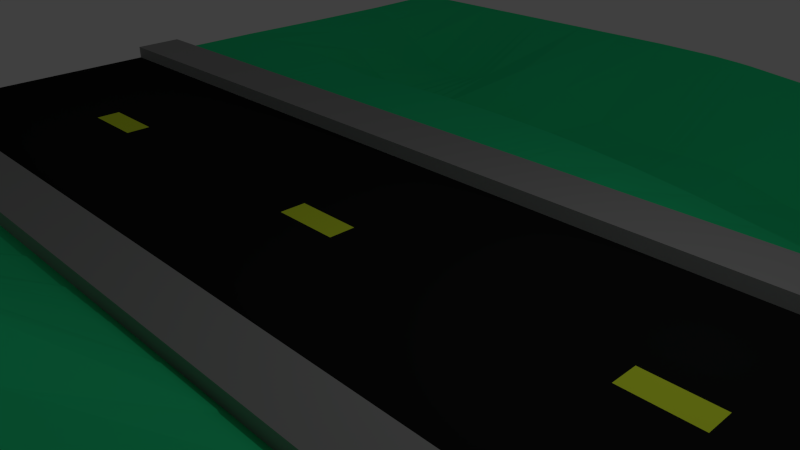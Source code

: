 # Source: road.blend  (saved by Blender 2.76.0; exported with 4.5.12 LTS)
import bpy
from mathutils import Matrix  # noqa: F401  (used for matrix-valued properties, if any)

bpy.ops.wm.read_factory_settings(use_empty=True)
scene = bpy.context.scene
scene.name = 'Scene'

# ---- collections
col_collection_1 = bpy.data.collections.new('Collection 1'); scene.collection.children.link(col_collection_1)

# ---- materials (node trees are filled in below, after node groups)
mat_grass = bpy.data.materials.new('Grass')
mat_grass.alpha_threshold = 0.0
mat_grass.use_transparent_shadow = False
mat_grass.diffuse_color = (0.02632, 0.8, 0.2994, 1.0)
mat_grass.roughness = 0.5
mat_grass.specular_intensity = 0.0
mat_grass.line_color = (0.0, 0.0, 0.0, 1.0)
mat_road = bpy.data.materials.new('Road')
mat_road.alpha_threshold = 0.0
mat_road.use_transparent_shadow = False
mat_road.diffuse_color = (0.01341, 0.01341, 0.01341, 1.0)
mat_road.roughness = 0.5
mat_road.specular_intensity = 0.2565
mat_stripes = bpy.data.materials.new('Stripes')
mat_stripes.alpha_threshold = 0.0
mat_stripes.use_transparent_shadow = False
mat_stripes.diffuse_color = (0.8046, 1.0, 0.04393, 1.0)
mat_stripes.specular_color = (0.808, 1.0, 0.1552)
mat_stripes.roughness = 0.5
mat_stripes.specular_intensity = 1.0
mat_cement = bpy.data.materials.new('Cement')
mat_cement.alpha_threshold = 0.0
mat_cement.use_transparent_shadow = False
mat_cement.diffuse_color = (0.3588, 0.3588, 0.3588, 1.0)
mat_cement.specular_color = (0.0, 0.0, 0.0)
mat_cement.roughness = 0.5
mat_cement.specular_intensity = 0.0

# ---- material node trees

# ---- world
world_world = bpy.data.worlds.new('World'); scene.world = world_world
world_world.color = (0.05088, 0.05088, 0.05088)
world_world.use_sun_shadow = False
world_world.sun_shadow_jitter_overblur = 0.0
world_world.cycles.sampling_method = 'MANUAL'
world_world.cycles.sample_map_resolution = 256

# ---- cameras
cam_camera = bpy.data.cameras.new('Camera')
cam_camera.clip_end = 100.0
cam_camera.lens = 35.0
cam_camera.sensor_width = 32.0
cam_camera.sensor_height = 18.0
cam_camera.ortho_scale = 7.314
cam_camera.dof.focus_distance = 0.0
cam_camera.dof.aperture_fstop = 128.0

# ---- lights
light_lamp = bpy.data.lights.new('Lamp', 'POINT')
light_lamp.transmission_factor = 0.0
light_lamp.cutoff_distance = 30.0
light_lamp.energy = 100.0
light_lamp.shadow_buffer_clip_start = 1.001
light_lamp.shadow_soft_size = 0.1
light_lamp.shadow_maximum_resolution = 0.006
light_lamp.use_absolute_resolution = True
light_lamp.cycles.use_multiple_importance_sampling = False

# ---- meshes
me_cube = bpy.data.meshes.new('Cube')
me_cube.from_pydata([(10.36, 2.33, -0.08555), (10.36, -2.33, -0.08555), (-10.36, -2.33, -0.08555), (-10.36, 2.33, -0.08555), (10.36, 2.33, 0.08555), (10.36, -2.33, 0.08555), (-10.36, -2.33, 0.08555), (-10.36, 2.33, 0.08555), (10.36, 0.2074, -0.08555), (10.36, -0.2074, -0.08555), (-10.36, -0.2074, -0.08555), (-10.36, 0.2074, -0.08555), (10.36, 0.2074, 0.08555), (10.36, -0.2074, 0.08555), (-10.36, -0.2074, 0.08555), (-10.36, 0.2074, 0.08555), (-7.265, 2.33, -0.08555), (-7.265, -2.33, -0.08555), (-7.265, 2.33, 0.08555), (-7.265, -2.33, 0.08555), (-7.265, 0.2074, 0.08555), (-7.265, -0.2074, 0.08555), (-7.265, 0.2074, -0.08555), (-7.265, -0.2074, -0.08555), (-6.147, 0.2074, 0.08555), (-6.147, -0.2074, 0.08555), (-6.147, 2.33, -0.08555), (-6.147, -2.33, -0.08555), (-6.147, 2.33, 0.08555), (-6.147, -2.33, 0.08555), (-6.147, 0.2074, -0.08555), (-6.147, -0.2074, -0.08555), (-1.711, 0.2074, 0.08555), (-1.711, -0.2074, 0.08555), (-1.711, 2.33, -0.08555), (-1.711, -2.33, -0.08555), (-1.711, 2.33, 0.08555), (-1.711, -2.33, 0.08555), (-1.711, 0.2074, -0.08555), (-1.711, -0.2074, -0.08555), (-0.6244, 0.2074, 0.08555), (-0.6244, -0.2074, 0.08555), (-0.6244, 2.33, -0.08555), (-0.6244, -2.33, -0.08555), (-0.6244, 2.33, 0.08555), (-0.6244, -2.33, 0.08555), (-0.6244, 0.2074, -0.08555), (-0.6244, -0.2074, -0.08555), (3.76, 0.2074, 0.08555), (3.76, -0.2074, 0.08555), (3.76, 2.33, -0.08555), (3.76, -2.33, -0.08555), (3.76, 2.33, 0.08555), (3.76, -2.33, 0.08555), (3.76, 0.2074, -0.08555), (3.76, -0.2074, -0.08555), (4.804, 0.2074, 0.08555), (4.804, -0.2074, 0.08555), (4.804, 2.33, -0.08555), (4.804, -2.33, -0.08555), (4.804, 2.33, 0.08555), (4.804, -2.33, 0.08555), (4.804, 0.2074, -0.08555), (4.804, -0.2074, -0.08555), (-7.265, -3.193, -0.08555), (-10.36, -3.193, -0.08555), (10.36, -3.193, -0.08555), (10.36, -3.193, 0.08554), (-10.36, -3.193, 0.08554), (-7.265, -3.193, 0.08554), (-6.147, -3.193, -0.08555), (-6.147, -3.193, 0.08554), (-1.711, -3.193, -0.08555), (-1.711, -3.193, 0.08554), (-0.6244, -3.193, -0.08521), (-0.6244, -3.193, 0.08615), (3.76, -3.193, -0.08555), (3.76, -3.193, 0.08554), (4.804, -3.193, -0.08555), (4.804, -3.193, 0.08554), (-7.265, -2.33, 0.3314), (-10.36, -2.33, 0.3314), (-6.147, -2.33, 0.3314), (-1.711, -2.33, 0.3314), (-0.6244, -2.33, 0.3314), (3.76, -2.33, 0.3314), (4.804, -2.33, 0.3314), (-7.265, -3.193, 0.3314), (10.36, -2.33, 0.3314), (-10.36, -3.193, 0.3314), (-6.147, -3.193, 0.3314), (-1.711, -3.193, 0.3314), (-0.6244, -3.193, 0.3325), (3.76, -3.193, 0.3314), (4.804, -3.193, 0.3314), (10.36, -3.193, 0.3314), (-7.265, 3.271, -0.08554), (-10.36, 3.271, -0.08554), (10.36, 3.271, -0.08554), (10.36, 3.271, 0.08555), (-10.36, 3.271, 0.08555), (-7.265, 3.271, 0.08555), (-6.147, 3.271, -0.08554), (-6.147, 3.271, 0.08555), (-1.711, 3.271, -0.08554), (-1.711, 3.271, 0.08555), (-0.6244, 3.271, -0.08554), (-0.6244, 3.271, 0.08555), (3.76, 3.271, -0.08554), (3.76, 3.271, 0.08555), (4.804, 3.271, -0.08554), (4.804, 3.271, 0.08555), (-7.265, 2.33, 0.3178), (-10.36, 2.33, 0.3178), (-6.147, 2.33, 0.3178), (-0.6244, 2.33, 0.3178), (-0.6244, 3.271, 0.3178), (-1.711, 2.33, 0.3178), (-6.147, 3.271, 0.3178), (3.76, 2.33, 0.3178), (-1.711, 3.271, 0.3178), (4.804, 2.33, 0.3178), (10.36, 2.33, 0.3178), (-7.265, 3.271, 0.3178), (-10.36, 3.271, 0.3178), (3.76, 3.271, 0.3178), (4.804, 3.271, 0.3178), (10.36, 3.271, 0.3178), (-7.3, -11.27, 0.06821), (-10.36, -11.24, -0.08555), (10.36, -11.24, -0.08555), (10.36, -11.24, 0.08554), (-10.36, -11.24, 0.08554), (-7.301, -11.27, 0.2431), (-6.184, -11.28, 0.09028), (-6.185, -11.28, 0.2645), (-1.711, -11.24, -0.08385), (-1.711, -11.24, 0.08787), (-0.6244, -11.24, -0.08555), (-0.6244, -11.24, 0.08554), (3.76, -11.24, -0.08555), (3.76, -11.24, 0.08554), (4.804, -11.24, -0.08555), (4.804, -11.24, 0.08554), (-7.265, 11.32, -0.08554), (-10.36, 11.32, -0.08554), (10.28, 11.21, -0.3257), (10.27, 11.21, -0.1682), (-10.36, 11.32, 0.08555), (-7.265, 11.32, 0.08555), (-6.147, 11.32, -0.08557), (-6.147, 11.32, 0.08553), (-1.711, 11.31, -0.1079), (-1.711, 11.31, 0.0641), (-0.6244, 11.29, -0.167), (-0.6244, 11.29, 0.00468), (3.76, 11.1, -0.5265), (3.76, 11.08, -0.3921), (4.804, 11.07, -0.6061), (4.804, 11.05, -0.4848), (-8.039, -3.193, 0.08554), (-8.813, -3.193, 0.08554), (-9.587, -3.193, 0.08554), (-6.426, -3.193, 0.08554), (-6.706, -3.193, 0.08554), (-6.985, -3.193, 0.08554), (-6.5, -9.44, 1.703), (-6.422, -7.164, 1.359), (-6.164, -5.201, 0.1813), (-2.82, -3.193, 0.08554), (-3.929, -3.193, 0.08554), (-5.038, -3.193, 0.08554), (-7.27, -5.203, 0.1082), (-7.506, -7.177, 1.098), (-7.587, -9.356, 1.462), (-0.8961, -3.193, 0.08583), (-1.168, -3.193, 0.08562), (-1.439, -3.193, 0.08556), (-6.147, 9.17, -0.8996), (-6.147, 7.249, -1.288), (-6.147, 5.282, -0.0622), (2.664, -3.193, 0.08602), (1.568, -3.193, 0.08869), (0.4717, -3.193, 0.08819), (-1.711, 5.282, -0.04964), (-1.711, 7.288, -1.545), (-1.711, 8.985, -1.388), (4.543, -3.193, 0.08554), (4.282, -3.193, 0.08554), (4.021, -3.193, 0.08554), (8.972, -3.193, 0.08554), (7.583, -3.193, 0.08554), (6.194, -3.193, 0.08554), (-8.039, 3.271, 0.08555), (-8.813, 3.271, 0.08555), (-9.587, 3.271, 0.08555), (-6.426, 3.271, 0.08555), (-6.706, 3.271, 0.08555), (-6.985, 3.271, 0.08555), (-2.82, 3.271, 0.08555), (-3.929, 3.271, 0.08555), (-5.038, 3.271, 0.08555), (-0.8961, 3.271, 0.08555), (-1.168, 3.271, 0.08555), (-1.439, 3.271, 0.08555), (5.004, -9.522, 1.037), (4.992, -7.504, 1.106), (4.804, -5.205, 0.0864), (2.664, 3.271, 0.08555), (1.568, 3.271, 0.08555), (0.4717, 3.271, 0.08555), (3.763, -5.194, 0.1754), (3.934, -7.548, 1.342), (3.929, -9.543, 1.099), (4.543, 3.271, 0.08555), (4.282, 3.271, 0.08555), (4.021, 3.271, 0.08555), (4.804, 8.693, -1.864), (4.804, 7.294, -1.658), (4.804, 5.282, -0.8029), (8.972, 3.271, 0.08555), (7.583, 3.271, 0.08555), (6.194, 3.271, 0.08555), (10.35, 5.282, 0.01084), (10.31, 7.293, -0.2175), (9.991, 8.839, -1.038), (-8.057, -11.25, 0.1594), (-8.816, -11.24, 0.09778), (-9.587, -11.24, 0.08582), (-6.467, -11.28, 0.2725), (-6.748, -11.28, 0.2733), (-7.026, -11.27, 0.2637), (-2.821, -11.24, 0.09811), (-3.937, -11.25, 0.1372), (-5.06, -11.27, 0.2039), (-0.8961, -11.24, 0.08555), (-1.168, -11.24, 0.08582), (-1.44, -11.24, 0.08666), (2.664, -11.24, 0.08554), (1.568, -11.24, 0.08554), (0.4717, -11.24, 0.08554), (4.543, -11.24, 0.08554), (4.282, -11.24, 0.08554), (4.021, -11.24, 0.08554), (8.972, -11.24, 0.08554), (7.583, -11.24, 0.08554), (6.194, -11.24, 0.08554), (-8.039, 11.32, 0.08555), (-8.813, 11.32, 0.08555), (-9.587, 11.32, 0.08555), (-6.426, 11.32, 0.08555), (-6.706, 11.32, 0.08555), (-6.985, 11.32, 0.08555), (-2.82, 11.32, 0.08353), (-3.929, 11.32, 0.08555), (-5.038, 11.32, 0.08555), (-0.8961, 11.3, 0.02463), (-1.168, 11.3, 0.04103), (-1.439, 11.31, 0.0541), (2.664, 11.15, -0.2868), (1.568, 11.21, -0.2043), (0.4717, 11.25, -0.1032), (4.543, 11.05, -0.462), (4.282, 11.06, -0.4396), (4.021, 11.07, -0.4166), (8.745, 10.98, -0.7694), (7.528, 11.1, -0.6452), (6.192, 11.07, -0.5888), (10.36, -9.228, 0.08554), (10.36, -7.216, 0.08554), (10.36, -5.205, 0.08554), (-0.6244, 5.282, -0.1193), (-0.6244, 7.292, -1.558), (-0.6244, 8.901, -1.347), (-1.745, -9.548, 1.397), (-1.812, -7.353, 2.224), (-1.749, -5.25, 1.254), (3.76, 5.282, -0.6798), (3.76, 7.294, -1.7), (3.76, 8.699, -1.846), (-0.6371, -9.506, 1.411), (-0.6745, -7.522, 2.369), (-0.6464, -5.284, 1.644), (-10.36, 5.282, 0.08555), (-10.36, 7.294, 0.06461), (-10.36, 9.306, 0.05899), (-7.265, 5.282, 0.01881), (-7.264, 7.214, -1.08), (-7.263, 9.153, -1.109), (-10.37, -9.227, 0.1099), (-10.36, -7.216, 0.09846), (-10.36, -5.205, 0.08554), (-8.04, -5.204, 0.08965), (-8.205, -7.192, 0.7634), (-8.279, -9.291, 1.075), (-8.813, -5.205, 0.08576), (-8.908, -7.204, 0.4653), (-8.947, -9.233, 0.6247), (-9.587, -5.205, 0.08554), (-9.617, -7.213, 0.2029), (-9.632, -9.223, 0.2628), (-6.985, 5.282, -0.008895), (-6.985, 7.217, -1.15), (-6.984, 9.144, -1.117), (-6.706, 5.282, -0.03492), (-6.706, 7.226, -1.215), (-6.705, 9.146, -1.074), (-6.426, 5.282, -0.05394), (-6.426, 7.236, -1.257), (-6.426, 9.156, -0.9919), (2.68, -5.148, 0.7256), (2.819, -7.53, 1.89), (2.781, -9.498, 1.352), (1.589, -5.133, 1.45), (1.655, -7.488, 2.37), (1.624, -9.447, 1.452), (0.4753, -5.209, 1.832), (0.4737, -7.542, 2.463), (0.4787, -9.475, 1.354), (4.021, 5.282, -0.7134), (4.021, 7.294, -1.689), (4.021, 8.691, -1.851), (4.282, 5.282, -0.7455), (4.282, 7.294, -1.68), (4.282, 8.688, -1.856), (4.543, 5.282, -0.7753), (4.543, 7.294, -1.668), (4.543, 8.69, -1.86), (-9.587, 5.282, 0.08555), (-9.584, 7.293, -0.09717), (-9.584, 9.302, -0.1469), (-8.813, 5.282, 0.08555), (-8.807, 7.277, -0.4121), (-8.806, 9.272, -0.5674), (-8.039, 5.282, 0.0762), (-8.034, 7.236, -0.8091), (-8.033, 9.212, -0.9686), (-0.9228, -5.288, 1.538), (-0.9584, -7.485, 2.342), (-0.9122, -9.514, 1.399), (-1.199, -5.282, 1.439), (-1.242, -7.441, 2.297), (-1.189, -9.527, 1.398), (-1.474, -5.268, 1.344), (-1.526, -7.397, 2.253), (-1.467, -9.541, 1.405), (0.4717, 5.282, -0.2197), (0.4717, 7.294, -1.584), (0.4717, 8.849, -1.391), (1.568, 5.282, -0.3543), (1.568, 7.294, -1.697), (1.568, 8.838, -1.682), (2.664, 5.282, -0.5173), (2.664, 7.294, -1.736), (2.664, 8.789, -1.813), (6.192, 5.282, -0.8935), (6.192, 7.291, -1.59), (6.191, 8.715, -1.875), (7.537, 5.282, -0.8669), (7.522, 7.291, -1.515), (7.512, 8.8, -1.807), (8.886, 5.282, -0.5575), (8.806, 7.292, -1.228), (8.631, 8.696, -1.648), (4.543, -5.204, 0.0914), (4.726, -7.515, 1.141), (4.735, -9.527, 1.051), (4.283, -5.202, 0.1059), (4.461, -7.528, 1.201), (4.466, -9.534, 1.071), (4.023, -5.199, 0.1325), (4.198, -7.54, 1.271), (4.197, -9.539, 1.083), (-5.038, 5.282, -0.02169), (-5.038, 7.288, -1.387), (-5.038, 9.252, -0.529), (-3.929, 5.282, -0.002351), (-3.929, 7.293, -1.517), (-3.929, 9.268, -0.7762), (-2.82, 5.282, -0.0144), (-2.82, 7.289, -1.564), (-2.82, 9.146, -1.245), (-6.441, -5.201, 0.1551), (-6.7, -7.167, 1.309), (-6.786, -9.418, 1.693), (-6.717, -5.202, 0.1356), (-6.971, -7.17, 1.241), (-7.063, -9.399, 1.652), (-6.993, -5.203, 0.1203), (-7.241, -7.173, 1.175), (-7.33, -9.38, 1.576), (8.972, -5.205, 0.08554), (9.012, -7.238, 0.1868), (9.024, -9.256, 0.2168), (7.583, -5.205, 0.08569), (7.799, -7.369, 0.7502), (7.814, -9.388, 0.7557), (6.194, -5.205, 0.086), (6.441, -7.478, 1.102), (6.453, -9.491, 1.026), (-1.439, 5.282, -0.06404), (-1.439, 7.289, -1.546), (-1.439, 8.959, -1.383), (-1.168, 5.282, -0.08038), (-1.168, 7.29, -1.551), (-1.168, 8.932, -1.384), (-0.8961, 5.282, -0.09869), (-0.8961, 7.291, -1.549), (-0.8961, 8.914, -1.372), (-2.865, -5.178, 0.9246), (-2.97, -7.194, 2.013), (-2.891, -9.544, 1.362), (-3.969, -5.17, 0.6386), (-4.138, -7.138, 1.901), (-4.066, -9.504, 1.528), (-5.067, -5.191, 0.3828), (-5.299, -7.14, 1.564), (-5.292, -9.464, 1.526)], [], [(23, 17, 2, 10), (21, 14, 6, 19), (9, 13, 5, 1), (43, 51, 76, 74), (11, 15, 7, 3), (44, 52, 119, 115), (2, 6, 14, 10), (10, 14, 15, 11), (0, 4, 12, 8), (8, 12, 13, 9), (18, 7, 15, 20), (20, 15, 14, 21), (16, 22, 11, 3), (22, 23, 10, 11), (30, 31, 23, 22), (26, 30, 22, 16), (24, 20, 21, 25), (28, 18, 20, 24), (26, 16, 96, 102), (71, 171, 170, 169, 73, 91, 90), (25, 21, 19, 29), (31, 27, 17, 23), (39, 35, 27, 31), (33, 25, 29, 37), (1, 5, 67, 66), (58, 50, 108, 110), (36, 28, 24, 32), (32, 24, 25, 33), (34, 38, 30, 26), (38, 39, 31, 30), (46, 47, 39, 38), (42, 46, 38, 34), (40, 32, 33, 41), (44, 36, 32, 40), (101, 193, 194, 195, 100, 124, 123), (35, 43, 74, 72), (41, 33, 37, 45), (47, 43, 35, 39), (55, 51, 43, 47), (49, 41, 45, 53), (2, 17, 64, 65), (50, 42, 106, 108), (52, 44, 40, 48), (48, 40, 41, 49), (50, 54, 46, 42), (54, 55, 47, 46), (62, 63, 55, 54), (58, 62, 54, 50), (56, 48, 49, 57), (60, 52, 48, 56), (111, 214, 215, 216, 109, 125, 126), (27, 35, 72, 70), (57, 49, 53, 61), (63, 59, 51, 55), (9, 1, 59, 63), (13, 57, 61, 5), (45, 37, 83, 84), (42, 34, 104, 106), (4, 60, 56, 12), (12, 56, 57, 13), (0, 8, 62, 58), (8, 9, 63, 62), (72, 74, 138, 136), (417, 166, 135, 234), (408, 273, 155, 256), (70, 72, 136, 134), (399, 205, 143, 246), (75, 183, 182, 181, 77, 93, 92), (6, 2, 65, 68), (51, 59, 78, 76), (17, 27, 70, 64), (37, 29, 82, 83), (59, 1, 66, 78), (79, 192, 191, 190, 67, 95, 94), (69, 165, 164, 163, 71, 90, 87), (19, 6, 81, 80), (83, 82, 90, 91), (80, 81, 89, 87), (84, 83, 91, 92), (85, 84, 92, 93), (86, 85, 93, 94), (82, 80, 87, 90), (88, 86, 94, 95), (67, 5, 88, 95), (53, 45, 84, 85), (6, 68, 89, 81), (77, 189, 188, 187, 79, 94, 93), (61, 53, 85, 86), (68, 162, 161, 160, 69, 87, 89), (29, 19, 80, 82), (73, 177, 176, 175, 75, 92, 91), (5, 61, 86, 88), (78, 66, 130, 142), (390, 174, 133, 231), (381, 186, 153, 253), (64, 70, 134, 128), (372, 213, 141, 243), (363, 225, 147, 265), (0, 58, 110, 98), (3, 7, 100, 97), (36, 44, 115, 117), (4, 99, 127, 122), (105, 199, 200, 201, 103, 118, 120), (16, 3, 97, 96), (28, 36, 117, 114), (34, 26, 102, 104), (4, 0, 98, 99), (115, 119, 125, 116), (117, 115, 116, 120), (114, 117, 120, 118), (119, 121, 126, 125), (112, 114, 118, 123), (121, 122, 127, 126), (113, 112, 123, 124), (107, 202, 203, 204, 105, 120, 116), (52, 60, 121, 119), (100, 7, 113, 124), (18, 28, 114, 112), (103, 196, 197, 198, 101, 123, 118), (99, 220, 221, 222, 111, 126, 127), (60, 4, 122, 121), (7, 18, 112, 113), (109, 208, 209, 210, 107, 116, 125), (128, 133, 226, 227, 228, 132, 129), (134, 135, 229, 230, 231, 133, 128), (136, 137, 232, 233, 234, 135, 134), (138, 139, 235, 236, 237, 137, 136), (140, 141, 238, 239, 240, 139, 138), (142, 143, 241, 242, 243, 141, 140), (130, 131, 244, 245, 246, 143, 142), (149, 144, 145, 148, 249, 248, 247), (151, 150, 144, 149, 252, 251, 250), (153, 152, 150, 151, 255, 254, 253), (155, 154, 152, 153, 258, 257, 256), (157, 156, 154, 155, 261, 260, 259), (159, 158, 156, 157, 264, 263, 262), (147, 146, 158, 159, 267, 266, 265), (354, 279, 157, 259), (345, 274, 137, 237), (99, 98, 146, 147, 225, 224, 223), (97, 100, 283, 284, 285, 148, 145), (74, 76, 140, 138), (336, 288, 149, 247), (65, 64, 128, 129), (327, 217, 159, 262), (318, 280, 139, 240), (66, 67, 270, 269, 268, 131, 130), (309, 178, 151, 250), (68, 65, 129, 132, 289, 290, 291), (76, 78, 142, 140), (300, 289, 132, 228), (174, 294, 226, 133), (294, 297, 227, 226), (297, 300, 228, 227), (69, 160, 292, 172), (172, 292, 293, 173), (173, 293, 294, 174), (160, 161, 295, 292), (292, 295, 296, 293), (293, 296, 297, 294), (161, 162, 298, 295), (295, 298, 299, 296), (296, 299, 300, 297), (162, 68, 291, 298), (298, 291, 290, 299), (299, 290, 289, 300), (288, 303, 252, 149), (303, 306, 251, 252), (306, 309, 250, 251), (101, 198, 301, 286), (286, 301, 302, 287), (287, 302, 303, 288), (198, 197, 304, 301), (301, 304, 305, 302), (302, 305, 306, 303), (197, 196, 307, 304), (304, 307, 308, 305), (305, 308, 309, 306), (196, 103, 180, 307), (307, 180, 179, 308), (308, 179, 178, 309), (213, 312, 238, 141), (312, 315, 239, 238), (315, 318, 240, 239), (77, 181, 310, 211), (211, 310, 311, 212), (212, 311, 312, 213), (181, 182, 313, 310), (310, 313, 314, 311), (311, 314, 315, 312), (182, 183, 316, 313), (313, 316, 317, 314), (314, 317, 318, 315), (183, 75, 282, 316), (316, 282, 281, 317), (317, 281, 280, 318), (279, 321, 264, 157), (321, 324, 263, 264), (324, 327, 262, 263), (109, 216, 319, 277), (277, 319, 320, 278), (278, 320, 321, 279), (216, 215, 322, 319), (319, 322, 323, 320), (320, 323, 324, 321), (215, 214, 325, 322), (322, 325, 326, 323), (323, 326, 327, 324), (214, 111, 219, 325), (325, 219, 218, 326), (326, 218, 217, 327), (285, 330, 249, 148), (330, 333, 248, 249), (333, 336, 247, 248), (100, 195, 328, 283), (283, 328, 329, 284), (284, 329, 330, 285), (195, 194, 331, 328), (328, 331, 332, 329), (329, 332, 333, 330), (194, 193, 334, 331), (331, 334, 335, 332), (332, 335, 336, 333), (193, 101, 286, 334), (334, 286, 287, 335), (335, 287, 288, 336), (280, 339, 235, 139), (339, 342, 236, 235), (342, 345, 237, 236), (75, 175, 337, 282), (282, 337, 338, 281), (281, 338, 339, 280), (175, 176, 340, 337), (337, 340, 341, 338), (338, 341, 342, 339), (176, 177, 343, 340), (340, 343, 344, 341), (341, 344, 345, 342), (177, 73, 276, 343), (343, 276, 275, 344), (344, 275, 274, 345), (273, 348, 261, 155), (348, 351, 260, 261), (351, 354, 259, 260), (107, 210, 346, 271), (271, 346, 347, 272), (272, 347, 348, 273), (210, 209, 349, 346), (346, 349, 350, 347), (347, 350, 351, 348), (209, 208, 352, 349), (349, 352, 353, 350), (350, 353, 354, 351), (208, 109, 277, 352), (352, 277, 278, 353), (353, 278, 279, 354), (217, 357, 267, 159), (357, 360, 266, 267), (360, 363, 265, 266), (111, 222, 355, 219), (219, 355, 356, 218), (218, 356, 357, 217), (222, 221, 358, 355), (355, 358, 359, 356), (356, 359, 360, 357), (221, 220, 361, 358), (358, 361, 362, 359), (359, 362, 363, 360), (220, 99, 223, 361), (361, 223, 224, 362), (362, 224, 225, 363), (205, 366, 241, 143), (366, 369, 242, 241), (369, 372, 243, 242), (79, 187, 364, 207), (207, 364, 365, 206), (206, 365, 366, 205), (187, 188, 367, 364), (364, 367, 368, 365), (365, 368, 369, 366), (188, 189, 370, 367), (367, 370, 371, 368), (368, 371, 372, 369), (189, 77, 211, 370), (370, 211, 212, 371), (371, 212, 213, 372), (178, 375, 255, 151), (375, 378, 254, 255), (378, 381, 253, 254), (103, 201, 373, 180), (180, 373, 374, 179), (179, 374, 375, 178), (201, 200, 376, 373), (373, 376, 377, 374), (374, 377, 378, 375), (200, 199, 379, 376), (376, 379, 380, 377), (377, 380, 381, 378), (199, 105, 184, 379), (379, 184, 185, 380), (380, 185, 186, 381), (166, 384, 229, 135), (384, 387, 230, 229), (387, 390, 231, 230), (71, 163, 382, 168), (168, 382, 383, 167), (167, 383, 384, 166), (163, 164, 385, 382), (382, 385, 386, 383), (383, 386, 387, 384), (164, 165, 388, 385), (385, 388, 389, 386), (386, 389, 390, 387), (165, 69, 172, 388), (388, 172, 173, 389), (389, 173, 174, 390), (268, 393, 244, 131), (393, 396, 245, 244), (396, 399, 246, 245), (67, 190, 391, 270), (270, 391, 392, 269), (269, 392, 393, 268), (190, 191, 394, 391), (391, 394, 395, 392), (392, 395, 396, 393), (191, 192, 397, 394), (394, 397, 398, 395), (395, 398, 399, 396), (192, 79, 207, 397), (397, 207, 206, 398), (398, 206, 205, 399), (186, 402, 258, 153), (402, 405, 257, 258), (405, 408, 256, 257), (105, 204, 400, 184), (184, 400, 401, 185), (185, 401, 402, 186), (204, 203, 403, 400), (400, 403, 404, 401), (401, 404, 405, 402), (203, 202, 406, 403), (403, 406, 407, 404), (404, 407, 408, 405), (202, 107, 271, 406), (406, 271, 272, 407), (407, 272, 273, 408), (274, 411, 232, 137), (411, 414, 233, 232), (414, 417, 234, 233), (73, 169, 409, 276), (276, 409, 410, 275), (275, 410, 411, 274), (169, 170, 412, 409), (409, 412, 413, 410), (410, 413, 414, 411), (170, 171, 415, 412), (412, 415, 416, 413), (413, 416, 417, 414), (171, 71, 168, 415), (415, 168, 167, 416), (416, 167, 166, 417)])
me_cube.polygons.foreach_set('material_index', [0, 1, 0, 0, 0, 3, 0, 0, 0, 0, 1, 1, 0, 0, 0, 0, 2, 1, 0, 3, 1, 0, 0, 1, 0, 0, 1, 1, 0, 0, 0, 0, 2, 1, 3, 0, 1, 0, 0, 1, 0, 0, 1, 1, 0, 0, 0, 0, 2, 1, 3, 0, 1, 0, 0, 1, 3, 0, 1, 1, 0, 0, 0, 0, 0, 0, 0, 3, 0, 0, 0, 3, 0, 3, 3, 3, 3, 3, 3, 3, 3, 3, 3, 3, 3, 3, 3, 3, 3, 3, 3, 3, 0, 0, 0, 0, 0, 0, 0, 0, 3, 3, 3, 0, 3, 0, 0, 3, 3, 3, 3, 3, 3, 3, 3, 3, 3, 3, 3, 3, 3, 3, 3, 0, 0, 0, 0, 0, 0, 0, 0, 0, 0, 0, 0, 0, 0, 0, 0, 0, 0, 0, 0, 0, 0, 0, 0, 0, 0, 0, 0, 0, 0, 0, 0, 0, 0, 0, 0, 0, 0, 0, 0, 0, 0, 0, 0, 0, 0, 0, 0, 0, 0, 0, 0, 0, 0, 0, 0, 0, 0, 0, 0, 0, 0, 0, 0, 0, 0, 0, 0, 0, 0, 0, 0, 0, 0, 0, 0, 0, 0, 0, 0, 0, 0, 0, 0, 0, 0, 0, 0, 0, 0, 0, 0, 0, 0, 0, 0, 0, 0, 0, 0, 0, 0, 0, 0, 0, 0, 0, 0, 0, 0, 0, 0, 0, 0, 0, 0, 0, 0, 0, 0, 0, 0, 0, 0, 0, 0, 0, 0, 0, 0, 0, 0, 0, 0, 0, 0, 0, 0, 0, 0, 0, 0, 0, 0, 0, 0, 0, 0, 0, 0, 0, 0, 0, 0, 0, 0, 0, 0, 0, 0, 0, 0, 0, 0, 0, 0, 0, 0, 0, 0, 0, 0, 0, 0, 0, 0, 0, 0, 0, 0, 0, 0, 0, 0, 0, 0, 0, 0, 0, 0, 0, 0, 0, 0, 0, 0, 0, 0, 0, 0, 0, 0, 0, 0, 0, 0, 0, 0, 0, 0, 0, 0, 0, 0, 0, 0, 0, 0, 0, 0, 0, 0, 0, 0, 0, 0, 0, 0, 0, 0, 0, 0, 0, 0, 0, 0, 0, 0])
me_cube.materials.append(mat_grass)
me_cube.materials.append(mat_road)
me_cube.materials.append(mat_stripes)
me_cube.materials.append(mat_cement)
me_cube.use_remesh_preserve_volume = False
me_cube.use_remesh_preserve_attributes = False
me_cube.use_mirror_vertex_groups = False
me_cube.update()

# ---- objects
ob_cube = bpy.data.objects.new('Cube', me_cube)
ob_lamp = bpy.data.objects.new('Lamp', light_lamp)
ob_camera = bpy.data.objects.new('Camera', cam_camera)

# ---- transforms, parenting, visibility, modifiers, constraints
ob_cube.location = (0.0, 0.0, 0.0)
ob_cube.lock_rotations_4d = False
ob_cube.empty_display_type = 'ARROWS'
ob_cube.lineart.crease_threshold = 0.0
ob_lamp.location = (4.076, 1.005, 5.904)
ob_lamp.rotation_euler = (0.6503, 0.05522, 1.866)
ob_lamp.lock_rotations_4d = False
ob_lamp.empty_display_type = 'ARROWS'
ob_lamp.color = (0.0, 0.0, 0.0, 0.0)
ob_lamp.lineart.crease_threshold = 0.0
ob_camera.location = (7.481, -6.508, 5.344)
ob_camera.rotation_euler = (1.109, 0.01082, 0.8149)
ob_camera.lock_rotations_4d = False
ob_camera.empty_display_type = 'ARROWS'
ob_camera.color = (0.0, 0.0, 0.0, 0.0)
ob_camera.display_type = 'WIRE'
ob_camera.lineart.crease_threshold = 0.0

# ---- collection membership
col_collection_1.objects.link(ob_cube)
col_collection_1.objects.link(ob_lamp)
col_collection_1.objects.link(ob_camera)

# ---- scene / render settings (as saved in the file)
scene.camera = ob_camera
scene.frame_start = 1; scene.frame_end = 250; scene.frame_set(1)
scene.render.engine = 'BLENDER_EEVEE_NEXT'
scene.render.resolution_percentage = 50
scene.render.dither_intensity = 0.0
scene.cycles.use_denoising = False
scene.cycles.samples = 10
scene.cycles.sampling_pattern = 'TABULATED_SOBOL'
scene.cycles.light_sampling_threshold = 0.0
scene.cycles.use_adaptive_sampling = False
scene.cycles.use_light_tree = False
scene.cycles.blur_glossy = 0.0
scene.cycles.pixel_filter_type = 'GAUSSIAN'
scene.cycles.sample_clamp_indirect = 0.0
scene.view_settings.view_transform = 'Standard'
bpy.context.view_layer.update()
